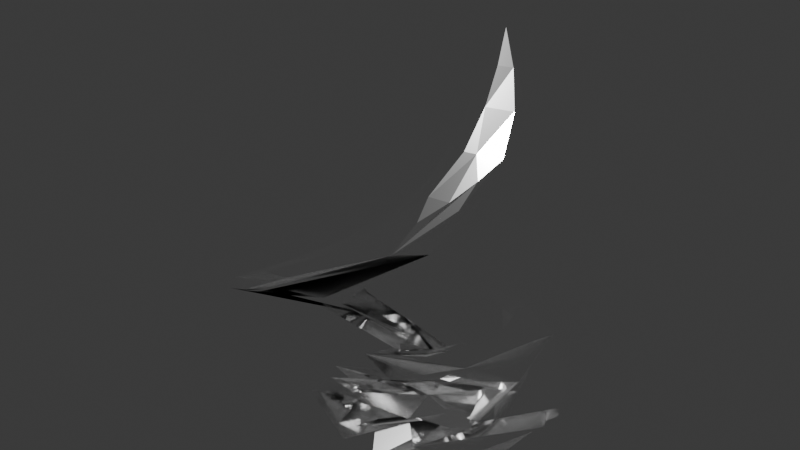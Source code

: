 # Source: ippegwisk.blend  (saved by Blender 4.1.24; exported with 4.5.12 LTS)
import bpy
from mathutils import Matrix  # noqa: F401  (used for matrix-valued properties, if any)

bpy.ops.wm.read_factory_settings(use_empty=True)
scene = bpy.context.scene
scene.name = 'Scene'

# ---- collections
col_collection = bpy.data.collections.new('Collection'); scene.collection.children.link(col_collection)

# ---- materials (node trees are filled in below, after node groups)
mat_material_005 = bpy.data.materials.new('Material.005')

# ---- material node trees
mat_material_005.use_nodes = True; mat_material_005.node_tree.nodes.clear()
_N = mat_material_005.node_tree.nodes; _L = mat_material_005.node_tree.links
n0 = _N.new('ShaderNodeBsdfPrincipled'); n0.name = 'Principled BSDF'; n0.location = (10, 300)
n0.inputs[0].default_value = (1.0, 1.0, 1.0, 1.0)
n0.inputs[1].default_value = 1.0
n0.inputs[2].default_value = 0.1494
n0.inputs[3].default_value = 1.0
n1 = _N.new('ShaderNodeOutputMaterial'); n1.name = 'Material Output'; n1.location = (300, 300)
_L.new(n0.outputs[0], n1.inputs[0])
n1.is_active_output = True

# ---- world
world_world = bpy.data.worlds.new('World'); scene.world = world_world
world_world.use_nodes = True; world_world.node_tree.nodes.clear()
_N = world_world.node_tree.nodes; _L = world_world.node_tree.links
n0 = _N.new('ShaderNodeOutputWorld'); n0.name = 'World Output'; n0.location = (300, 300)
n1 = _N.new('ShaderNodeBackground'); n1.name = 'Background'; n1.location = (10, 300)
n1.inputs[0].default_value = (0.05088, 0.05088, 0.05088, 1.0)
_L.new(n1.outputs[0], n0.inputs[0])
n0.is_active_output = True
world_world.color = (0.05088, 0.05088, 0.05088)
world_world.use_sun_shadow = False
world_world.sun_shadow_jitter_overblur = 0.0

# ---- meshes
me_icosphere_004 = bpy.data.meshes.new('Icosphere.004')
me_icosphere_004.from_pydata([(-0.5265, 0.2549, 0.2026), (0.05033, 0.5821, -0.08733), (0.3232, 0.3052, 0.006424), (0.08584, 0.1708, -0.1081), (0.2869, 0.2239, 0.8618), (0.201, 0.05229, 0.9247), (0.316, 0.2878, -0.1069), (-0.01789, 0.222, -0.09328), (0.2211, 0.1444, 0.9581), (-0.05813, 0.1986, -0.02256), (0.1627, 0.6378, -0.1113), (0.338, 0.3065, -0.116), (0.05008, 0.244, -0.1841), (0.08102, 0.3721, 0.02707), (0.4608, -0.03872, 0.9982), (0.1639, 0.6111, -0.1348), (0.06696, 0.5041, 0.01455), (0.3368, 0.3258, -0.1254), (-0.02203, 0.7707, -0.1082), (0.2087, 0.4275, -0.05412), (-0.09673, 0.6363, -0.07437), (0.2242, 0.1369, 0.9869), (0.08032, 0.7123, -0.1154), (0.04109, 0.2555, -0.1109), (0.2057, 0.03983, 0.7242), (0.2974, 0.3565, 0.01133), (-0.3957, 0.5615, 0.02224), (0.3276, 0.5428, -0.1844), (0.03676, 0.2589, -0.191), (-0.4237, 0.1512, 0.3126), (0.216, 0.09532, 0.957), (0.1479, 0.3939, -7.595e-05), (-0.2595, 0.4849, 0.0558), (0.1711, 0.3816, -0.02908), (0.4035, 0.1561, 0.937), (-0.4478, 0.5711, 0.06345), (-0.2775, -0.2506, 0.5424), (0.3033, 0.1597, -0.1167), (-0.09494, 0.1922, 0.04235), (0.2316, 0.1717, 0.7539), (-0.3978, 0.01052, 0.3906), (0.04523, 0.208, -0.09245), (-0.02086, 0.2228, -0.0987), (-0.06147, 0.1957, 0.03643), (-0.6019, 0.01577, 0.3084), (0.249, 0.4098, -0.08937), (0.1183, 0.1106, 0.7247), (-0.2615, 0.3291, 0.1746), (-0.1841, 0.7074, -0.06737), (-0.3841, 0.6753, -0.02466), (-0.3788, 0.6094, 0.02059), (-0.3478, 0.772, -0.1163), (-0.08162, 0.215, -0.06402), (-0.3827, 0.06394, 0.3405), (0.2002, 0.5316, -0.1399), (0.4562, 0.1946, -0.08827), (-0.0136, 0.2309, -0.09821), (0.1455, 0.5596, -0.1212), (0.0672, 0.5216, -0.0735), (0.4071, 0.04793, 0.9753), (-0.4554, 0.349, 0.1723), (-0.5896, 0.2556, 0.2052), (-0.244, 0.06064, 0.4101), (0.04831, 0.2588, -0.1593), (0.05323, 0.5628, -0.09393), (0.04017, 0.3661, 0.0262), (0.07189, 0.7043, -0.1186), (0.2509, 0.3667, -0.06516), (-0.09184, -0.01503, 0.5199), (-0.0216, 0.6841, -0.114), (-0.3645, 0.3348, 0.1834), (0.06956, -0.03628, 0.6162), (-0.0376, -0.2823, 0.6946), (-0.1126, -0.3108, 0.6385), (-0.01492, 0.1333, -0.08183), (0.2956, 0.1906, -0.106), (-0.003241, 0.8248, -0.1873), (0.1941, 0.7254, -0.1624), (-0.02964, 0.2281, -0.1109), (-0.1653, 0.7633, -0.1087), (0.1307, 0.782, -0.1934), (-0.1802, -0.2367, 0.6453), (-0.2671, -0.1905, 0.5161), (-0.05665, 0.7611, -0.1087), (-0.2389, 0.3842, 0.1672), (0.2351, -0.09366, 0.9164), (-0.0705, 0.1084, 0.6123), (-0.03071, 0.0936, 0.4943), (0.09115, 0.5284, -0.08943), (0.07232, 0.2334, -0.06677), (0.3381, 0.2537, 0.9753), (0.2796, 0.1611, 0.9539), (0.141, 0.7649, -0.1643), (0.07924, 0.2404, -0.1469), (0.2264, 0.2479, 0.2593), (0.009976, 0.1898, 0.01857), (-0.03293, 0.2092, -0.05138), (-0.08643, 0.1462, -0.1203), (0.02418, 0.2186, -0.09441), (0.2773, 0.8729, 0.04284), (-0.04455, 0.1852, 0.01566), (0.4526, 0.4856, -0.122), (-0.04532, 0.2331, -0.1182), (0.05054, 0.1038, 0.1176), (0.4529, 0.5643, 0.03618), (0.265, 0.4275, -0.0007784), (0.2133, 0.1159, 0.1525), (0.02118, 0.2118, 0.02918), (-0.3636, 0.007858, 0.5093), (-0.0912, 0.173, -0.1082), (0.167, 0.001298, 0.1021), (0.2927, 0.2638, 0.1924), (0.04739, 0.1716, 0.01476), (0.4906, 0.1525, 0.1225), (0.03544, 0.223, -0.07885), (0.0224, 0.1641, -0.01156), (-0.07337, 0.2094, -0.08266), (0.3182, 0.3828, -0.1401), (-0.06179, 0.1179, -0.0504), (0.04556, 0.258, -0.1689), (0.2062, 0.1417, 0.2553), (0.5816, 0.3389, 0.04201), (-0.3249, 0.08753, -0.07385), (-0.0654, 0.1597, -0.08891), (0.1804, 0.3022, 0.2217), (0.01109, 0.6536, -0.1003), (0.1121, 0.5203, 0.02976), (-0.06659, 0.1515, -0.07415), (-0.006177, 0.3527, 0.03276), (0.3748, 0.8296, -0.02566), (-0.02197, 0.168, 0.01432), (0.03926, 0.2573, -0.1483), (0.4577, 0.2298, 0.05641), (0.07794, 0.9259, 0.04824), (0.5767, 0.4414, 0.06546), (0.06272, 0.2032, -0.002961), (0.08323, 0.213, -0.04104), (0.2892, -0.03703, -0.1229), (-0.2093, 0.02113, 0.01141), (0.2127, 0.8999, -0.02844), (-0.06782, 0.2153, -0.06409), (0.5173, 0.4708, 0.00148), (0.4594, 0.1016, 0.1413), (0.3864, 0.4448, -0.1135), (0.04466, 0.249, -0.168), (0.1545, 0.1489, 0.1483), (-0.1973, -0.01383, 0.0404), (0.5814, 0.4397, 0.03549), (0.06834, -0.1482, 0.02473), (-0.01233, 0.1663, 0.003262), (0.02799, 0.2467, -0.1648), (-0.09147, 0.1701, -0.09963), (0.2142, 0.3171, 0.2487), (0.2659, 0.5423, 0.232), (-0.1714, 0.167, 0.422), (0.08658, 0.2608, -0.1599), (0.2918, 0.3843, -0.1123), (0.009488, 0.245, -0.1272), (-0.2417, 0.09061, -0.01287), (-0.02481, 0.2148, -0.05397), (0.3331, -0.0884, 0.08869), (0.4394, 0.5686, 0.09519), (-0.08196, 0.1637, -0.0934), (-0.2165, 0.1772, -0.01538), (-0.3318, 0.06361, 0.5045), (0.3242, 0.2081, 0.2468), (0.06248, 0.1728, 0.0333), (0.3744, 0.2894, 0.146), (-0.05587, 0.1772, -0.09335), (-0.0007823, 0.9109, 0.03651), (0.08264, 0.1355, 0.2354), (0.3599, 0.7112, 0.1498), (0.06703, 0.2576, -0.1784), (0.03797, 0.08096, 0.1277), (0.2961, 0.5552, -0.09267), (0.2069, 0.2374, -0.07258), (0.008751, 0.2086, -0.03611), (0.1687, 0.1826, 0.256), (0.03752, 0.2544, -0.1535), (0.07294, 0.1954, -0.01196), (-0.01993, 0.1772, -0.0003), (0.1835, 0.2135, -0.03671), (0.3702, 0.2286, 0.1638), (-0.04691, 0.1754, 0.02163), (-0.0499, 0.1969, -0.0373), (-0.5368, 0.2951, 0.2814), (0.2767, 0.3656, -0.00138), (0.07873, 0.9334, 0.09714), (0.0752, 0.2045, -0.04266), (0.04412, 0.3023, -0.1285), (0.1537, 0.1342, -0.07766), (0.4232, 0.443, 0.09105), (-0.0003103, 0.2394, -0.1623), (0.2716, 0.1637, -0.1025), (0.01616, 0.2407, -0.2011), (-0.08488, 0.1887, 0.01534), (-0.04428, 0.1159, 0.09643), (-0.2771, 0.1301, -0.02357), (-0.137, 0.6883, -0.06197), (0.04269, 0.2054, -0.0539), (0.1268, 0.8495, 0.06628), (0.0186, 0.5138, -0.02948), (0.006779, 0.1579, -0.01796), (0.3049, 0.2273, -0.108), (0.006357, 0.1097, 0.1142), (-0.1003, 0.9329, 0.0925), (-0.06432, 0.1691, -0.09357), (0.47, 0.2797, 0.08251), (-0.0524, -0.04604, 0.05981), (0.1247, 0.2578, -0.02206), (0.2749, 0.5104, 0.004161), (0.3067, 0.1439, 0.2173), (0.4253, 0.5754, -0.1669), (-0.07091, 0.27, 0.1299), (-0.08065, 0.1963, -0.0264), (0.04544, 0.05242, -0.01553), (0.2522, 0.6072, 0.1791), (-0.09422, 0.175, -0.1048), (-0.1275, 0.519, 0.08078), (0.1939, 0.08547, 0.1591), (-0.04323, 0.1846, 0.02675), (0.03701, 0.2648, -0.1472), (-0.0422, 0.1862, -0.02109), (-0.01728, 0.5026, 0.008928), (0.1829, 0.1537, 0.1372), (0.2425, 0.3841, 0.2188), (0.03414, 0.133, 0.1868), (0.06058, 0.1987, 0.003575), (-0.06714, 0.5715, -0.04473), (0.1812, 0.7489, 0.1909), (0.1797, 0.1022, -6.549e-05), (-0.1183, 0.05674, 0.04355), (0.1184, 0.8058, 0.1439), (0.4838, 0.6041, 0.1007), (-0.02578, 0.6, 0.07041), (0.3863, 0.1401, -0.1488), (0.2603, -0.0249, 0.1324), (-0.06132, 0.1687, -0.009501), (0.01332, 0.3647, -0.1637), (0.4684, 0.3045, 0.1152), (0.1631, 0.1846, -0.02892), (0.06946, 0.2521, -0.04506), (0.227, 0.1782, 0.02581), (-0.03726, 0.1955, 0.007012), (0.06053, 0.1419, -0.007321), (-0.07444, 0.2273, -0.09566), (0.0492, 0.3027, -0.128), (0.2862, 0.7051, 0.1371), (-0.007051, 0.317, 0.1228), (-0.1446, 0.1541, 0.058), (0.06924, 0.1918, 0.08302), (-0.01781, 0.2195, -0.093), (-0.249, 0.2041, 0.00908), (0.4456, 0.08497, 0.09145), (0.4219, 0.4244, 0.1157), (0.4574, 0.1769, 0.04615), (0.03237, 0.2257, 0.03242), (0.3113, 0.3752, -0.1311), (-0.2101, 0.1128, 0.07407), (0.1907, 0.5319, -0.142), (0.001993, 0.08409, -0.02665), (0.3534, 0.5089, 0.156), (0.3108, 0.7206, 0.1472), (-0.2469, 0.0626, 0.5447), (-0.003176, 0.3018, -0.133), (0.09444, -0.02866, -0.1212), (0.01367, 0.1439, 0.06718), (0.4418, -0.02851, 0.04167), (0.1265, 0.1765, -0.01235), (0.05709, 0.2982, -0.1345), (-0.2114, -0.309, 0.5977), (-0.07178, 0.1077, -0.05699), (-0.03358, 0.2059, -0.0457), (0.06351, 0.2515, -0.08088), (-0.07966, 0.7375, -0.07172), (-0.02575, 0.1963, 0.02119), (0.1691, 0.2929, -0.04953), (0.3121, 0.2743, 0.0289), (-0.02655, 0.2317, -0.0866), (-0.0977, 0.1567, -0.01242), (0.001869, 0.2297, 0.122), (-0.04881, 0.144, 0.1142), (-0.05855, -0.04275, 0.1113), (0.3085, 0.6648, 0.09325), (-0.08706, 0.1721, 0.01649), (0.0275, 0.2973, 0.06435), (0.03121, 0.3927, 0.08972), (0.138, 0.02166, 0.2146), (0.02365, 0.181, 0.1323), (0.3445, 0.31, 0.2091), (0.1033, 0.2688, -0.172), (-0.1421, 0.0167, 0.1025), (0.4704, 0.3284, 0.1896), (0.4229, 0.6938, 0.02323), (0.2751, 0.1589, 0.1351), (0.4303, 0.4055, -0.06886), (-0.3426, 0.6855, 0.02224), (0.1015, 0.2776, 0.1974), (0.2662, 0.07584, 0.1804), (-0.0008712, 0.2017, 0.02837), (0.1605, 0.8317, 0.141), (0.08486, 0.2236, -0.1691), (0.09022, -0.1189, 0.07191), (0.3191, 0.326, -0.1269), (0.0122, 0.04972, 0.1058), (0.08545, 0.2974, -0.0466), (0.06136, 0.3913, 0.08269), (0.4066, 0.1247, 0.143), (0.08967, 0.3638, 0.09047), (0.0372, 3.129e-05, 0.1077), (-0.2625, 0.3677, 0.2604), (-0.2161, 0.2184, -0.03249), (0.4787, 0.3131, 0.1606), (-0.07001, 0.09906, -0.06408), (0.378, 0.5417, 0.2118), (0.272, 0.4914, 0.1841), (0.3346, 0.4398, 0.2557), (0.3131, 0.02828, 1.04), (-0.02302, 0.2676, 0.1751), (0.07229, 0.2132, -0.04139), (-0.0519, 0.3231, 0.09713), (0.1068, 0.2274, 0.06903), (0.3819, 0.2106, 1.391), (0.4862, 0.01845, 1.082), (0.07297, 0.3286, 0.1302), (0.3872, 0.2624, 1.386), (0.385, 0.07422, 1.163), (0.2541, 0.02917, 0.9787), (0.2863, 0.5127, -0.1889), (0.369, -0.1215, 0.9613), (-0.4764, -0.1171, 0.4625), (0.1066, 0.1621, 0.1264), (0.1231, 0.329, 0.07795), (0.02175, 0.3038, 0.1695), (0.1789, 0.2099, 0.2634), (0.149, 0.443, 0.00328), (0.4348, -0.05166, 1.022), (0.09527, 0.4643, -0.001213), (0.2579, 0.2968, 0.002002), (0.3178, 0.1029, 1.107), (0.05469, 0.4087, 0.04386), (0.4413, 0.2578, 1.381), (0.1738, 0.3344, -0.04556), (0.1936, 0.03239, 0.919), (0.3983, 0.2678, 1.093), (0.08249, 0.5138, -0.02141), (0.4327, 0.1735, 1.388), (-0.6096, 0.5202, 0.01501), (0.4689, 0.2027, 1.381), (-0.07285, 0.5251, 0.03582), (0.4258, 0.02782, 1.158), (0.1671, 0.4029, -0.03398), (0.1366, 0.2755, 0.06339), (0.526, 0.08621, 1.141), (0.1884, 0.4567, -0.07054), (-0.07482, 0.1328, 0.1748), (0.294, 0.1982, 1.11), (0.162, 0.3714, 0.04096), (0.1731, 0.2598, 0.03485), (0.3813, 0.148, 0.08758), (0.1765, 0.463, -0.0117), (-0.3388, 0.5762, 0.1396), (0.1068, 0.07684, 0.8095), (0.3236, -0.1881, 0.862), (0.509, 0.1597, 1.265), (0.4579, 0.04645, 1.152), (0.3449, 0.1915, 1.286), (0.3345, -0.01708, 0.7967), (0.02984, -0.06577, 0.7695), (0.4632, 0.2732, 1.268), (0.4384, 0.109, 1.278), (-0.3895, 0.5008, 0.04962), (0.3061, 0.1682, 1.172), (0.3599, 0.2911, 1.278), (0.08003, -0.2116, 0.7921), (-0.1983, 0.4904, 0.1331), (-0.6966, 0.3961, 0.0925), (-0.6369, -0.007029, 0.3087), (0.1473, 0.1011, 0.6507), (-0.2537, 0.2253, 0.3937), (0.003406, -0.1584, 0.5779), (-0.2197, 0.17, 0.317), (0.3746, -0.07556, 1.032), (0.419, 0.2282, 1.489), (-0.171, 0.4665, 0.03759)], [], [(189, 302, 41), (302, 189, 236), (282, 98, 269), (384, 64, 88), (64, 384, 228), (41, 302, 136), (56, 188, 290), (362, 86, 263), (344, 90, 91), (347, 44, 377), (32, 381, 20), (53, 68, 380), (8, 362, 21), (375, 25, 234), (212, 92, 76), (376, 76, 51), (98, 282, 199), (34, 367, 4), (79, 347, 80), (59, 363, 34), (378, 62, 87), (347, 61, 82), (8, 356, 344), (234, 2, 210), (367, 82, 40), (0, 48, 26), (30, 339, 21), (92, 51, 76), (330, 81, 108), (22, 50, 35), (55, 212, 101), (259, 88, 64), (374, 85, 327), (24, 367, 380), (269, 146, 282), (344, 59, 34), (363, 73, 36), (378, 71, 68), (363, 72, 270), (290, 28, 56), (25, 375, 105), (2, 234, 25), (14, 363, 59), (85, 374, 382), (356, 8, 21), (158, 290, 255), (21, 372, 356), (353, 14, 59), (367, 24, 4), (3, 202, 179), (317, 85, 382), (344, 91, 8), (202, 291, 179), (7, 159, 9), (50, 22, 48), (339, 30, 317), (39, 4, 24), (47, 228, 384), (379, 86, 378), (77, 83, 79), (35, 40, 61), (230, 105, 313), (150, 23, 246), (3, 214, 258), (92, 212, 80), (5, 317, 30), (52, 163, 56), (61, 40, 82), (175, 37, 193), (36, 44, 82), (378, 39, 24), (317, 5, 327), (80, 347, 51), (91, 362, 8), (71, 380, 68), (23, 150, 41), (61, 49, 35), (188, 56, 163), (44, 347, 82), (362, 91, 4), (104, 138, 208), (72, 330, 270), (90, 344, 34), (236, 89, 199), (72, 363, 374), (372, 21, 339), (367, 34, 363), (214, 252, 258), (377, 73, 270), (209, 134, 142), (5, 362, 327), (44, 36, 377), (105, 230, 25), (3, 135, 252), (4, 90, 34), (377, 51, 347), (134, 209, 93), (46, 362, 4), (40, 50, 0), (73, 363, 270), (4, 39, 46), (135, 142, 252), (50, 40, 35), (48, 0, 50), (371, 62, 53), (28, 290, 114), (85, 317, 327), (203, 342, 6), (3, 273, 93), (14, 353, 323), (81, 330, 72), (83, 77, 274), (362, 5, 30), (371, 70, 87), (276, 75, 175), (54, 328, 259), (75, 276, 342), (49, 61, 347), (39, 378, 46), (51, 377, 376), (73, 377, 36), (190, 258, 107), (41, 63, 189), (86, 379, 263), (228, 47, 32), (0, 380, 40), (138, 104, 148), (208, 42, 172), (70, 371, 20), (378, 68, 62), (71, 378, 24), (23, 136, 246), (347, 79, 49), (136, 23, 41), (59, 344, 353), (342, 203, 75), (136, 207, 246), (359, 158, 255), (159, 7, 150), (158, 359, 114), (89, 236, 189), (70, 381, 87), (274, 77, 174), (197, 253, 146), (160, 273, 179), (63, 41, 150), (253, 197, 278), (46, 378, 86), (49, 83, 274), (363, 36, 367), (367, 40, 380), (42, 208, 138), (3, 209, 135), (295, 296, 361), (362, 46, 86), (3, 179, 273), (82, 367, 36), (374, 81, 72), (37, 175, 75), (363, 14, 323), (274, 35, 49), (290, 141, 255), (81, 374, 108), (62, 371, 87), (273, 160, 93), (380, 71, 24), (142, 135, 209), (179, 113, 160), (83, 49, 79), (362, 30, 21), (90, 4, 91), (68, 53, 62), (252, 214, 3), (35, 274, 174), (193, 107, 175), (100, 281, 183), (201, 156, 354), (272, 243, 95), (176, 227, 180), (155, 245, 116), (129, 121, 99), (212, 18, 101), (298, 173, 239), (95, 244, 112), (358, 112, 244), (227, 176, 114), (3, 93, 209), (78, 140, 102), (95, 115, 244), (254, 182, 161), (150, 192, 194), (64, 54, 259), (131, 199, 221), (335, 16, 345), (155, 264, 168), (151, 118, 123), (232, 300, 205), (243, 38, 43), (194, 178, 131), (243, 251, 96), (310, 379, 154), (171, 314, 165), (184, 237, 140), (272, 222, 184), (89, 221, 199), (256, 211, 291), (375, 154, 381), (74, 265, 97), (287, 165, 355), (319, 186, 338), (66, 198, 48), (199, 131, 98), (245, 197, 116), (132, 283, 169), (235, 45, 11), (124, 334, 152), (130, 219, 309), (384, 201, 223), (3, 256, 291), (236, 282, 298), (287, 292, 165), (84, 349, 218), (235, 77, 137), (60, 26, 371), (236, 199, 282), (265, 193, 235), (231, 279, 149), (155, 42, 264), (15, 27, 328), (31, 67, 33), (272, 140, 78), (194, 144, 178), (206, 123, 109), (35, 174, 22), (183, 196, 130), (206, 162, 217), (275, 272, 220), (3, 291, 202), (237, 184, 222), (243, 272, 251), (378, 87, 154), (128, 342, 276), (220, 272, 284), (112, 358, 166), (238, 122, 278), (129, 205, 187), (289, 288, 111), (375, 126, 186), (376, 18, 76), (128, 355, 213), (170, 94, 177), (156, 201, 58), (114, 157, 28), (118, 151, 271), (65, 342, 128), (162, 260, 271), (168, 148, 122), (25, 118, 2), (170, 355, 120), (182, 145, 298), (342, 65, 13), (120, 316, 94), (120, 355, 165), (293, 104, 254), (355, 170, 177), (204, 220, 284), (381, 32, 47), (278, 122, 253), (121, 160, 99), (264, 138, 168), (265, 101, 295), (354, 17, 19), (204, 284, 304), (60, 53, 29), (313, 105, 186), (113, 179, 291), (98, 178, 144), (16, 349, 345), (230, 123, 118), (265, 235, 137), (265, 212, 55), (235, 303, 45), (298, 167, 182), (272, 180, 284), (279, 272, 149), (194, 63, 150), (285, 268, 115), (147, 129, 187), (103, 38, 173), (74, 190, 265), (213, 65, 128), (57, 228, 1), (217, 271, 151), (338, 126, 349), (316, 120, 165), (248, 297, 320), (2, 271, 260), (290, 158, 114), (237, 309, 311), (127, 242, 260), (74, 97, 206), (334, 213, 355), (149, 272, 95), (67, 303, 33), (227, 114, 359), (235, 203, 6), (187, 233, 134), (310, 375, 234), (309, 237, 130), (19, 340, 354), (328, 57, 1), (173, 249, 239), (16, 335, 360), (208, 172, 311), (248, 13, 213), (74, 240, 181), (272, 28, 157), (235, 257, 117), (194, 172, 12), (272, 78, 194), (253, 122, 293), (159, 150, 241), (29, 380, 0), (194, 119, 63), (206, 244, 74), (260, 162, 127), (208, 311, 309), (155, 12, 172), (107, 276, 175), (201, 354, 223), (167, 298, 307), (337, 223, 354), (31, 318, 351), (108, 374, 368), (235, 328, 27), (330, 185, 296), (204, 111, 288), (141, 132, 169), (272, 100, 183), (311, 140, 237), (194, 102, 172), (235, 259, 328), (235, 17, 156), (287, 107, 258), (251, 192, 7), (143, 48, 22), (13, 248, 320), (33, 303, 342), (180, 304, 284), (265, 55, 101), (95, 250, 331), (304, 180, 227), (27, 15, 125), (103, 298, 281), (349, 16, 360), (368, 164, 108), (93, 267, 147), (6, 342, 303), (207, 136, 302), (303, 67, 351), (74, 285, 240), (379, 234, 210), (272, 56, 28), (93, 301, 267), (67, 31, 351), (206, 127, 162), (9, 96, 7), (266, 95, 331), (235, 66, 143), (266, 224, 149), (106, 111, 204), (235, 10, 66), (129, 133, 139), (74, 268, 285), (12, 155, 144), (218, 349, 126), (342, 13, 320), (249, 241, 207), (177, 152, 334), (192, 150, 7), (361, 277, 295), (251, 7, 96), (232, 283, 216), (95, 166, 352), (122, 238, 168), (314, 316, 165), (229, 232, 216), (141, 169, 139), (132, 188, 110), (93, 160, 301), (235, 117, 259), (281, 100, 243), (43, 281, 243), (38, 103, 281), (272, 163, 52), (379, 310, 234), (186, 319, 313), (123, 230, 313), (328, 54, 57), (196, 219, 130), (235, 22, 174), (351, 45, 303), (26, 198, 10), (27, 69, 10), (124, 331, 297), (206, 151, 123), (311, 102, 140), (102, 311, 172), (216, 153, 229), (145, 182, 219), (194, 12, 144), (319, 206, 313), (88, 117, 257), (235, 27, 10), (251, 194, 192), (349, 84, 47), (245, 155, 278), (190, 181, 256), (238, 155, 168), (272, 194, 251), (292, 287, 258), (33, 320, 31), (32, 1, 228), (145, 281, 298), (236, 239, 302), (328, 1, 20), (262, 312, 211), (97, 265, 215), (375, 310, 154), (26, 69, 125), (95, 243, 299), (243, 195, 38), (249, 195, 9), (125, 371, 26), (190, 3, 258), (74, 244, 115), (384, 223, 345), (213, 334, 248), (100, 272, 243), (93, 147, 134), (18, 212, 76), (198, 26, 48), (235, 75, 203), (193, 37, 235), (51, 92, 80), (26, 29, 0), (45, 351, 19), (161, 167, 307), (235, 156, 257), (384, 88, 58), (47, 384, 349), (375, 218, 126), (65, 213, 13), (355, 128, 276), (116, 146, 269), (361, 164, 263), (74, 115, 268), (220, 204, 288), (224, 266, 331), (194, 78, 102), (298, 103, 173), (281, 145, 219), (137, 77, 212), (240, 285, 181), (129, 139, 205), (316, 314, 229), (228, 57, 64), (257, 58, 88), (26, 60, 29), (362, 263, 368), (299, 280, 285), (117, 88, 259), (148, 168, 138), (381, 84, 218), (206, 217, 151), (95, 266, 149), (101, 376, 296), (314, 171, 229), (361, 185, 108), (235, 37, 75), (265, 137, 212), (155, 172, 42), (272, 275, 243), (190, 107, 193), (191, 200, 261), (122, 148, 293), (210, 361, 379), (218, 375, 381), (132, 110, 283), (190, 256, 3), (249, 9, 159), (95, 299, 115), (210, 260, 242), (198, 66, 10), (195, 249, 38), (196, 183, 281), (126, 338, 186), (239, 236, 298), (171, 165, 292), (232, 169, 283), (97, 215, 127), (241, 305, 207), (222, 130, 237), (235, 6, 303), (53, 60, 371), (200, 191, 255), (247, 262, 289), (233, 142, 134), (223, 337, 345), (155, 116, 269), (118, 25, 230), (384, 58, 201), (334, 124, 297), (17, 354, 156), (272, 183, 130), (272, 114, 176), (272, 52, 56), (69, 27, 125), (95, 352, 321), (212, 77, 80), (119, 189, 63), (269, 144, 155), (296, 295, 101), (84, 381, 47), (381, 70, 20), (54, 64, 57), (146, 116, 197), (99, 113, 312), (95, 112, 166), (185, 361, 296), (185, 330, 108), (149, 224, 231), (48, 143, 66), (164, 361, 108), (164, 368, 263), (19, 11, 45), (121, 129, 267), (95, 321, 250), (167, 161, 182), (313, 109, 123), (18, 376, 101), (235, 11, 17), (160, 121, 267), (249, 173, 38), (249, 159, 241), (320, 33, 342), (253, 282, 146), (233, 187, 171), (290, 188, 132), (290, 132, 141), (104, 293, 148), (361, 263, 379), (113, 291, 312), (300, 187, 205), (109, 313, 206), (153, 216, 315), (241, 246, 305), (255, 141, 200), (155, 238, 278), (312, 262, 99), (312, 291, 211), (277, 361, 242), (318, 31, 320), (226, 289, 211), (226, 285, 280), (178, 98, 131), (144, 269, 98), (239, 207, 302), (153, 316, 229), (265, 190, 193), (235, 174, 77), (207, 239, 249), (11, 19, 17), (243, 96, 9), (211, 289, 262), (188, 163, 110), (1, 32, 20), (232, 205, 169), (371, 125, 20), (138, 264, 42), (74, 181, 190), (197, 245, 278), (289, 226, 280), (272, 184, 140), (235, 143, 22), (216, 294, 315), (215, 277, 242), (15, 20, 125), (271, 217, 162), (20, 15, 328), (277, 215, 265), (221, 89, 189), (282, 307, 298), (206, 97, 127), (77, 79, 80), (260, 210, 2), (272, 279, 163), (304, 106, 204), (253, 293, 161), (58, 257, 156), (380, 29, 53), (281, 43, 38), (191, 359, 255), (279, 231, 163), (378, 154, 379), (243, 9, 195), (215, 242, 127), (194, 221, 119), (275, 288, 243), (219, 196, 281), (272, 130, 222), (87, 381, 154), (288, 275, 220), (272, 157, 114), (242, 361, 210), (206, 319, 244), (69, 26, 10), (340, 19, 351), (94, 170, 120), (105, 375, 186), (272, 176, 180), (271, 2, 118), (194, 131, 221), (265, 295, 277), (189, 119, 221), (225, 94, 316), (250, 318, 297), (250, 324, 333), (300, 232, 229), (166, 358, 352), (106, 304, 227), (297, 318, 320), (225, 224, 331), (250, 333, 318), (129, 99, 133), (294, 216, 283), (113, 99, 160), (142, 171, 292), (299, 288, 280), (289, 111, 261), (351, 318, 340), (107, 355, 276), (293, 254, 161), (294, 224, 315), (153, 315, 225), (147, 267, 129), (133, 99, 262), (332, 321, 352), (244, 338, 358), (150, 246, 241), (250, 321, 324), (182, 254, 219), (139, 169, 205), (134, 147, 187), (307, 282, 253), (106, 191, 261), (296, 376, 330), (247, 133, 262), (246, 207, 305), (115, 299, 285), (300, 171, 187), (300, 229, 171), (294, 163, 231), (106, 359, 191), (256, 181, 285), (139, 200, 141), (142, 233, 171), (161, 307, 253), (211, 256, 285), (285, 226, 211), (244, 319, 338), (110, 294, 283), (247, 200, 133), (355, 177, 334), (333, 324, 340), (280, 288, 289), (106, 261, 111), (261, 247, 289), (270, 376, 377), (294, 231, 224), (106, 227, 359), (139, 133, 200), (292, 258, 252), (94, 225, 152), (287, 355, 107), (332, 357, 308), (331, 124, 152), (153, 225, 316), (376, 270, 330), (299, 243, 288), (321, 332, 308), (309, 219, 254), (110, 163, 294), (104, 208, 309), (337, 354, 340), (286, 337, 340), (152, 177, 94), (225, 331, 152), (297, 248, 334), (267, 301, 160), (250, 297, 331), (247, 261, 200), (142, 292, 252), (104, 309, 254), (224, 225, 315), (370, 346, 322), (357, 332, 352), (344, 366, 373), (360, 357, 338), (318, 333, 340), (308, 357, 306), (308, 324, 321), (357, 360, 335), (335, 306, 357), (374, 363, 329), (374, 329, 382), (383, 341, 325), (341, 369, 325), (341, 383, 348), (362, 343, 327), (346, 383, 322), (346, 370, 348), (344, 369, 364), (362, 368, 343), (345, 349, 384), (345, 337, 335), (344, 373, 369), (349, 360, 338), (286, 324, 306), (329, 363, 336), (358, 338, 357), (365, 323, 353), (324, 308, 306), (337, 286, 306), (323, 365, 336), (322, 366, 370), (324, 286, 340), (374, 343, 368), (357, 352, 358), (374, 327, 343), (363, 323, 336), (344, 372, 366), (339, 326, 372), (306, 335, 337), (344, 356, 372), (344, 364, 353), (350, 382, 365), (322, 383, 325), (366, 322, 325), (325, 373, 366), (369, 341, 348), (373, 325, 369), (326, 339, 317), (382, 350, 326), (348, 364, 369), (350, 370, 326), (366, 326, 370), (370, 350, 365), (317, 382, 326), (382, 336, 365), (353, 364, 365), (365, 364, 370), (382, 329, 336), (364, 348, 370), (383, 346, 348), (366, 372, 326)])
_uv = me_icosphere_004.uv_layers.new(name='UVMap')
_uv.uv.foreach_set('vector', [0.0, 0.0, 0.0, 0.0, 0.0, 0.0, 0.0, 0.0, 0.0, 0.0, 0.0, 0.0, 0.0, 0.0, 0.0, 0.0, 0.0, 0.0, 0.0, 0.0, 0.0, 0.0, 0.0, 0.0, 0.0, 0.0, 0.0, 0.0, 0.0, 0.0, 0.0, 0.0, 0.0, 0.0, 0.0, 0.0, 0.0, 0.0, 0.0, 0.0, 0.0, 0.0, 0.0, 0.0, 0.0, 0.0, 0.0, 0.0, 0.0, 0.0, 0.0, 0.0, 0.0, 0.0, 0.0, 0.0, 0.0, 0.0, 0.0, 0.0, 0.0, 0.0, 0.0, 0.0, 0.0, 0.0, 0.0, 0.0, 0.0, 0.0, 0.0, 0.0, 0.0, 0.0, 0.0, 0.0, 0.0, 0.0, 0.0, 0.0, 0.0, 0.0, 0.0, 0.0, 0.0, 0.0, 0.0, 0.0, 0.0, 0.0, 0.0, 0.0, 0.0, 0.0, 0.0, 0.0, 0.0, 0.0, 0.0, 0.0, 0.0, 0.0, 0.0, 0.0, 0.0, 0.0, 0.0, 0.0, 0.0, 0.0, 0.0, 0.0, 0.0, 0.0, 0.0, 0.0, 0.0, 0.0, 0.0, 0.0, 0.0, 0.0, 0.0, 0.0, 0.0, 0.0, 0.0, 0.0, 0.0, 0.0, 0.0, 0.0, 0.0, 0.0, 0.0, 0.0, 0.0, 0.0, 0.0, 0.0, 0.0, 0.0, 0.0, 0.0, 0.0, 0.0, 0.0, 0.0, 0.0, 0.0, 0.0, 0.0, 0.0, 0.0, 0.0, 0.0, 0.0, 0.0, 0.0, 0.0, 0.0, 0.0, 0.0, 0.0, 0.0, 0.0, 0.0, 0.0, 0.0, 0.0, 0.0, 0.0, 0.0, 0.0, 0.0, 0.0, 0.0, 0.0, 0.0, 0.0, 0.0, 0.0, 0.0, 0.0, 0.0, 0.0, 0.0, 0.0, 0.0, 0.0, 0.0, 0.0, 0.0, 0.0, 0.0, 0.0, 0.0, 0.0, 0.0, 0.0, 0.0, 0.0, 0.0, 0.0, 0.0, 0.0, 0.0, 0.0, 0.0, 0.0, 0.0, 0.0, 0.0, 0.0, 0.0, 0.0, 0.0, 0.0, 0.0, 0.0, 0.0, 0.0, 0.0, 0.0, 0.0, 0.0, 0.0, 0.0, 0.0, 0.0, 0.0, 0.0, 0.0, 0.0, 0.0, 0.0, 0.0, 0.0, 0.0, 0.0, 0.0, 0.0, 0.0, 0.0, 0.0, 0.0, 0.0, 0.0, 0.0, 0.0, 0.0, 0.0, 0.0, 0.0, 0.0, 0.0, 0.0, 0.0, 0.0, 0.0, 0.0, 0.0, 0.0, 0.0, 0.0, 0.0, 0.0, 0.0, 0.0, 0.0, 0.0, 0.0, 0.0, 0.0, 0.0, 0.0, 0.0, 0.0, 0.0, 0.0, 0.0, 0.0, 0.0, 0.0, 0.0, 0.0, 0.0, 0.0, 0.0, 0.0, 0.0, 0.0, 0.0, 0.0, 0.0, 0.0, 0.0, 0.0, 0.0, 0.0, 0.0, 0.0, 0.0, 0.0, 0.0, 0.0, 0.0, 0.0, 0.0, 0.0, 0.0, 0.0, 0.0, 0.0, 0.0, 0.0, 0.0, 0.0, 0.0, 0.0, 0.0, 0.0, 0.0, 0.0, 0.0, 0.0, 0.0, 0.0, 0.0, 0.0, 0.0, 0.0, 0.0, 0.0, 0.0, 0.0, 0.0, 0.0, 0.0, 0.0, 0.0, 0.0, 0.0, 0.0, 0.0, 0.0, 0.0, 0.0, 0.0, 0.0, 0.0, 0.0, 0.0, 0.0, 0.0, 0.0, 0.0, 0.0, 0.0, 0.0, 0.0, 0.0, 0.0, 0.0, 0.0, 0.0, 0.0, 0.0, 0.0, 0.0, 0.0, 0.0, 0.0, 0.0, 0.0, 0.0, 0.0, 0.0, 0.0, 0.0, 0.0, 0.0, 0.0, 0.0, 0.0, 0.0, 0.0, 0.0, 0.0, 0.0, 0.0, 0.0, 0.0, 0.0, 0.0, 0.0, 0.0, 0.0, 0.0, 0.0, 0.0, 0.0, 0.0, 0.0, 0.0, 0.0, 0.0, 0.0, 0.0, 0.0, 0.0, 0.0, 0.0, 0.0, 0.0, 0.0, 0.0, 0.0, 0.0, 0.0, 0.0, 0.0, 0.0, 0.0, 0.0, 0.0, 0.0, 0.0, 0.0, 0.0, 0.0, 0.0, 0.0, 0.0, 0.0, 0.0, 0.0, 0.0, 0.0, 0.0, 0.0, 0.0, 0.0, 0.0, 0.0, 0.0, 0.0, 0.0, 0.0, 0.0, 0.0, 0.0, 0.0, 0.0, 0.0, 0.0, 0.0, 0.0, 0.0, 0.0, 0.0, 0.0, 0.0, 0.0, 0.0, 0.0, 0.0, 0.0, 0.0, 0.0, 0.0, 0.0, 0.0, 0.0, 0.0, 0.0, 0.0, 0.0, 0.0, 0.0, 0.0, 0.0, 0.0, 0.0, 0.0, 0.0, 0.0, 0.0, 0.0, 0.0, 0.0, 0.0, 0.0, 0.0, 0.0, 0.0, 0.0, 0.0, 0.0, 0.0, 0.0, 0.0, 0.0, 0.0, 0.0, 0.0, 0.0, 0.0, 0.0, 0.0, 0.0, 0.0, 0.0, 0.0, 0.0, 0.0, 0.0, 0.0, 0.0, 0.0, 0.0, 0.0, 0.0, 0.0, 0.0, 0.0, 0.0, 0.0, 0.0, 0.0, 0.0, 0.0, 0.0, 0.0, 0.0, 0.0, 0.0, 0.0, 0.0, 0.0, 0.0, 0.0, 0.0, 0.0, 0.0, 0.0, 0.0, 0.0, 0.0, 0.0, 0.0, 0.0, 0.0, 0.0, 0.0, 0.0, 0.0, 0.0, 0.0, 0.0, 0.0, 0.0, 0.0, 0.0, 0.0, 0.0, 0.0, 0.0, 0.0, 0.0, 0.0, 0.0, 0.0, 0.0, 0.0, 0.0, 0.0, 0.0, 0.0, 0.0, 0.0, 0.0, 0.0, 0.0, 0.0, 0.0, 0.0, 0.0, 0.0, 0.0, 0.0, 0.0, 0.0, 0.0, 0.0, 0.0, 0.0, 0.0, 0.0, 0.0, 0.0, 0.0, 0.0, 0.0, 0.0, 0.0, 0.0, 0.0, 0.0, 0.0, 0.0, 0.0, 0.0, 0.0, 0.0, 0.0, 0.0, 0.0, 0.0, 0.0, 0.0, 0.0, 0.0, 0.0, 0.0, 0.0, 0.0, 0.0, 0.0, 0.0, 0.0, 0.0, 0.0, 0.0, 0.0, 0.0, 0.0, 0.0, 0.0, 0.0, 0.0, 0.0, 0.0, 0.0, 0.0, 0.0, 0.0, 0.0, 0.0, 0.0, 0.0, 0.0, 0.0, 0.0, 0.0, 0.0, 0.0, 0.0, 0.0, 0.0, 0.0, 0.0, 0.0, 0.0, 0.0, 0.0, 0.0, 0.0, 0.0, 0.0, 0.0, 0.0, 0.0, 0.0, 0.0, 0.0, 0.0, 0.0, 0.0, 0.0, 0.0, 0.0, 0.0, 0.0, 0.0, 0.0, 0.0, 0.0, 0.0, 0.0, 0.0, 0.0, 0.0, 0.0, 0.0, 0.0, 0.0, 0.0, 0.0, 0.0, 0.0, 0.0, 0.0, 0.0, 0.0, 0.0, 0.0, 0.0, 0.0, 0.0, 0.0, 0.0, 0.0, 0.0, 0.0, 0.0, 0.0, 0.0, 0.0, 0.0, 0.0, 0.0, 0.0, 0.0, 0.0, 0.0, 0.0, 0.0, 0.0, 0.0, 0.0, 0.0, 0.0, 0.0, 0.0, 0.0, 0.0, 0.0, 0.0, 0.0, 0.0, 0.0, 0.0, 0.0, 0.0, 0.0, 0.0, 0.0, 0.0, 0.0, 0.0, 0.0, 0.0, 0.0, 0.0, 0.0, 0.0, 0.0, 0.0, 0.0, 0.0, 0.0, 0.0, 0.0, 0.0, 0.0, 0.0, 0.0, 0.0, 0.0, 0.0, 0.0, 0.0, 0.0, 0.0, 0.0, 0.0, 0.0, 0.0, 0.0, 0.0, 0.0, 0.0, 0.0, 0.0, 0.0, 0.0, 0.0, 0.0, 0.0, 0.0, 0.0, 0.0, 0.0, 0.0, 0.0, 0.0, 0.0, 0.0, 0.0, 0.0, 0.0, 0.0, 0.0, 0.0, 0.0, 0.0, 0.0, 0.0, 0.0, 0.0, 0.0, 0.0, 0.0, 0.0, 0.0, 0.0, 0.0, 0.0, 0.0, 0.0, 0.0, 0.0, 0.0, 0.0, 0.0, 0.0, 0.0, 0.0, 0.0, 0.0, 0.0, 0.0, 0.0, 0.0, 0.0, 0.0, 0.0, 0.0, 0.0, 0.0, 0.0, 0.0, 0.0, 0.0, 0.0, 0.0, 0.0, 0.0, 0.0, 0.0, 0.0, 0.0, 0.0, 0.0, 0.0, 0.0, 0.0, 0.0, 0.0, 0.0, 0.0, 0.0, 0.0, 0.0, 0.0, 0.0, 0.0, 0.0, 0.0, 0.0, 0.0, 0.0, 0.0, 0.0, 0.0, 0.0, 0.0, 0.0, 0.0, 0.0, 0.0, 0.0, 0.0, 0.0, 0.0, 0.0, 0.0, 0.0, 0.0, 0.0, 0.0, 0.0, 0.0, 0.0, 0.0, 0.0, 0.0, 0.0, 0.0, 0.0, 0.0, 0.0, 0.0, 0.0, 0.0, 0.0, 0.0, 0.0, 0.0, 0.0, 0.0, 0.0, 0.0, 0.0, 0.0, 0.0, 0.0, 0.0, 0.0, 0.0, 0.0, 0.0, 0.0, 0.0, 0.0, 0.0, 0.0, 0.0, 0.0, 0.0, 0.0, 0.0, 0.0, 0.0, 0.0, 0.0, 0.0, 0.0, 0.0, 0.0, 0.0, 0.0, 0.0, 0.0, 0.0, 0.0, 0.0, 0.0, 0.0, 0.0, 0.0, 0.0, 0.0, 0.0, 0.0, 0.0, 0.0, 0.0, 0.0, 0.0, 0.0, 0.0, 0.0, 0.0, 0.0, 0.0, 0.0, 0.0, 0.0, 0.0, 0.0, 0.0, 0.0, 0.0, 0.0, 0.0, 0.0, 0.0, 0.0, 0.0, 0.0, 0.0, 0.0, 0.0, 0.0, 0.0, 0.0, 0.0, 0.0, 0.0, 0.0, 0.0, 0.0, 0.0, 0.0, 0.0, 0.0, 0.0, 0.0, 0.0, 0.0, 0.0, 0.0, 0.0, 0.0, 0.0, 0.0, 0.0, 0.0, 0.0, 0.0, 0.0, 0.0, 0.0, 0.0, 0.0, 0.0, 0.0, 0.0, 0.0, 0.0, 0.0, 0.0, 0.0, 0.0, 0.0, 0.0, 0.0, 0.0, 0.0, 0.0, 0.0, 0.0, 0.0, 0.0, 0.0, 0.0, 0.0, 0.0, 0.0, 0.0, 0.0, 0.0, 0.0, 0.0, 0.0, 0.0, 0.0, 0.0, 0.0, 0.0, 0.0, 0.0, 0.0, 0.0, 0.0, 0.0, 0.0, 0.0, 0.0, 0.0, 0.0, 0.0, 0.0, 0.0, 0.0, 0.0, 0.0, 0.0, 0.0, 0.0, 0.0, 0.0, 0.0, 0.0, 0.0, 0.0, 0.0, 0.0, 0.0, 0.0, 0.0, 0.0, 0.0, 0.0, 0.0, 0.0, 0.0, 0.0, 0.0, 0.0, 0.0, 0.0, 0.0, 0.0, 0.0, 0.0, 0.0, 0.0, 0.0, 0.0, 0.0, 0.0, 0.0, 0.0, 0.0, 0.0, 0.0, 0.0, 0.0, 0.0, 0.0, 0.0, 0.0, 0.0, 0.0, 0.0, 0.0, 0.0, 0.0, 0.0, 0.0, 0.0, 0.0, 0.0, 0.0, 0.0, 0.0, 0.0, 0.0, 0.0, 0.0, 0.0, 0.0, 0.0, 0.0, 0.0, 0.0, 0.0, 0.0, 0.0, 0.0, 0.0, 0.0, 0.0, 0.0, 0.0, 0.0, 0.0, 0.0, 0.0, 0.0, 0.0, 0.0, 0.0, 0.0, 0.0, 0.0, 0.0, 0.0, 0.0, 0.0, 0.0, 0.0, 0.0, 0.0, 0.0, 0.0, 0.0, 0.0, 0.0, 0.0, 0.0, 0.0, 0.0, 0.0, 0.0, 0.0, 0.0, 0.0, 0.0, 0.0, 0.0, 0.0, 0.0, 0.0, 0.0, 0.0, 0.0, 0.0, 0.0, 0.0, 0.0, 0.0, 0.0, 0.0, 0.0, 0.0, 0.0, 0.0, 0.0, 0.0, 0.0, 0.0, 0.0, 0.0, 0.0, 0.0, 0.0, 0.0, 0.0, 0.0, 0.0, 0.0, 0.0, 0.0, 0.0, 0.0, 0.0, 0.0, 0.0, 0.0, 0.0, 0.0, 0.0, 0.0, 0.0, 0.0, 0.0, 0.0, 0.0, 0.0, 0.0, 0.0, 0.0, 0.0, 0.0, 0.0, 0.0, 0.0, 0.0, 0.0, 0.0, 0.0, 0.0, 0.0, 0.0, 0.0, 0.0, 0.0, 0.0, 0.0, 0.0, 0.0, 0.0, 0.0, 0.0, 0.0, 0.0, 0.0, 0.0, 0.0, 0.0, 0.0, 0.0, 0.0, 0.0, 0.0, 0.0, 0.0, 0.0, 0.0, 0.0, 0.0, 0.0, 0.0, 0.0, 0.0, 0.0, 0.0, 0.0, 0.0, 0.0, 0.0, 0.0, 0.0, 0.0, 0.0, 0.0, 0.0, 0.0, 0.0, 0.0, 0.0, 0.0, 0.0, 0.0, 0.0, 0.0, 0.0, 0.0, 0.0, 0.0, 0.0, 0.0, 0.0, 0.0, 0.0, 0.0, 0.0, 0.0, 0.0, 0.0, 0.0, 0.0, 0.0, 0.0, 0.0, 0.0, 0.0, 0.0, 0.0, 0.0, 0.0, 0.0, 0.0, 0.0, 0.0, 0.0, 0.0, 0.0, 0.0, 0.0, 0.0, 0.0, 0.0, 0.0, 0.0, 0.0, 0.0, 0.0, 0.0, 0.0, 0.0, 0.0, 0.0, 0.0, 0.0, 0.0, 0.0, 0.0, 0.0, 0.0, 0.0, 0.0, 0.0, 0.0, 0.0, 0.0, 0.0, 0.0, 0.0, 0.0, 0.0, 0.0, 0.0, 0.0, 0.0, 0.0, 0.0, 0.0, 0.0, 0.0, 0.0, 0.0, 0.0, 0.0, 0.0, 0.0, 0.0, 0.0, 0.0, 0.0, 0.0, 0.0, 0.0, 0.0, 0.0, 0.0, 0.0, 0.0, 0.0, 0.0, 0.0, 0.0, 0.0, 0.0, 0.0, 0.0, 0.0, 0.0, 0.0, 0.0, 0.0, 0.0, 0.0, 0.0, 0.0, 0.0, 0.0, 0.0, 0.0, 0.0, 0.0, 0.0, 0.0, 0.0, 0.0, 0.0, 0.0, 0.0, 0.0, 0.0, 0.0, 0.0, 0.0, 0.0, 0.0, 0.0, 0.0, 0.0, 0.0, 0.0, 0.0, 0.0, 0.0, 0.0, 0.0, 0.0, 0.0, 0.0, 0.0, 0.0, 0.0, 0.0, 0.0, 0.0, 0.0, 0.0, 0.0, 0.0, 0.0, 0.0, 0.0, 0.0, 0.0, 0.0, 0.0, 0.0, 0.0, 0.0, 0.0, 0.0, 0.0, 0.0, 0.0, 0.0, 0.0, 0.0, 0.0, 0.0, 0.0, 0.0, 0.0, 0.0, 0.0, 0.0, 0.0, 0.0, 0.0, 0.0, 0.0, 0.0, 0.0, 0.0, 0.0, 0.0, 0.0, 0.0, 0.0, 0.0, 0.0, 0.0, 0.0, 0.0, 0.0, 0.0, 0.0, 0.0, 0.0, 0.0, 0.0, 0.0, 0.0, 0.0, 0.0, 0.0, 0.0, 0.0, 0.0, 0.0, 0.0, 0.0, 0.0, 0.0, 0.0, 0.0, 0.0, 0.0, 0.0, 0.0, 0.0, 0.0, 0.0, 0.0, 0.0, 0.0, 0.0, 0.0, 0.0, 0.0, 0.0, 0.0, 0.0, 0.0, 0.0, 0.0, 0.0, 0.0, 0.0, 0.0, 0.0, 0.0, 0.0, 0.0, 0.0, 0.0, 0.0, 0.0, 0.0, 0.0, 0.0, 0.0, 0.0, 0.0, 0.0, 0.0, 0.0, 0.0, 0.0, 0.0, 0.0, 0.0, 0.0, 0.0, 0.0, 0.0, 0.0, 0.0, 0.0, 0.0, 0.0, 0.0, 0.0, 0.0, 0.0, 0.0, 0.0, 0.0, 0.0, 0.0, 0.0, 0.0, 0.0, 0.0, 0.0, 0.0, 0.0, 0.0, 0.0, 0.0, 0.0, 0.0, 0.0, 0.0, 0.0, 0.0, 0.0, 0.0, 0.0, 0.0, 0.0, 0.0, 0.0, 0.0, 0.0, 0.0, 0.0, 0.0, 0.0, 0.0, 0.0, 0.0, 0.0, 0.0, 0.0, 0.0, 0.0, 0.0, 0.0, 0.0, 0.0, 0.0, 0.0, 0.0, 0.0, 0.0, 0.0, 0.0, 0.0, 0.0, 0.0, 0.0, 0.0, 0.0, 0.0, 0.0, 0.0, 0.0, 0.0, 0.0, 0.0, 0.0, 0.0, 0.0, 0.0, 0.0, 0.0, 0.0, 0.0, 0.0, 0.0, 0.0, 0.0, 0.0, 0.0, 0.0, 0.0, 0.0, 0.0, 0.0, 0.0, 0.0, 0.0, 0.0, 0.0, 0.0, 0.0, 0.0, 0.0, 0.0, 0.0, 0.0, 0.0, 0.0, 0.0, 0.0, 0.0, 0.0, 0.0, 0.0, 0.0, 0.0, 0.0, 0.0, 0.0, 0.0, 0.0, 0.0, 0.0, 0.0, 0.0, 0.0, 0.0, 0.0, 0.0, 0.0, 0.0, 0.0, 0.0, 0.0, 0.0, 0.0, 0.0, 0.0, 0.0, 0.0, 0.0, 0.0, 0.0, 0.0, 0.0, 0.0, 0.0, 0.0, 0.0, 0.0, 0.0, 0.0, 0.0, 0.0, 0.0, 0.0, 0.0, 0.0, 0.0, 0.0, 0.0, 0.0, 0.0, 0.0, 0.0, 0.0, 0.0, 0.0, 0.0, 0.0, 0.0, 0.0, 0.0, 0.0, 0.0, 0.0, 0.0, 0.0, 0.0, 0.0, 0.0, 0.0, 0.0, 0.0, 0.0, 0.0, 0.0, 0.0, 0.0, 0.0, 0.0, 0.0, 0.0, 0.0, 0.0, 0.0, 0.0, 0.0, 0.0, 0.0, 0.0, 0.0, 0.0, 0.0, 0.0, 0.0, 0.0, 0.0, 0.0, 0.0, 0.0, 0.0, 0.0, 0.0, 0.0, 0.0, 0.0, 0.0, 0.0, 0.0, 0.0, 0.0, 0.0, 0.0, 0.0, 0.0, 0.0, 0.0, 0.0, 0.0, 0.0, 0.0, 0.0, 0.0, 0.0, 0.0, 0.0, 0.0, 0.0, 0.0, 0.0, 0.0, 0.0, 0.0, 0.0, 0.0, 0.0, 0.0, 0.0, 0.0, 0.0, 0.0, 0.0, 0.0, 0.0, 0.0, 0.0, 0.0, 0.0, 0.0, 0.0, 0.0, 0.0, 0.0, 0.0, 0.0, 0.0, 0.0, 0.0, 0.0, 0.0, 0.0, 0.0, 0.0, 0.0, 0.0, 0.0, 0.0, 0.0, 0.0, 0.0, 0.0, 0.0, 0.0, 0.0, 0.0, 0.0, 0.0, 0.0, 0.0, 0.0, 0.0, 0.0, 0.0, 0.0, 0.0, 0.0, 0.0, 0.0, 0.0, 0.0, 0.0, 0.0, 0.0, 0.0, 0.0, 0.0, 0.0, 0.0, 0.0, 0.0, 0.0, 0.0, 0.0, 0.0, 0.0, 0.0, 0.0, 0.0, 0.0, 0.0, 0.0, 0.0, 0.0, 0.0, 0.0, 0.0, 0.0, 0.0, 0.0, 0.0, 0.0, 0.0, 0.0, 0.0, 0.0, 0.0, 0.0, 0.0, 0.0, 0.0, 0.0, 0.0, 0.0, 0.0, 0.0, 0.0, 0.0, 0.0, 0.0, 0.0, 0.0, 0.0, 0.0, 0.0, 0.0, 0.0, 0.0, 0.0, 0.0, 0.0, 0.0, 0.0, 0.0, 0.0, 0.0, 0.0, 0.0, 0.0, 0.0, 0.0, 0.0, 0.0, 0.0, 0.0, 0.0, 0.0, 0.0, 0.0, 0.0, 0.0, 0.0, 0.0, 0.0, 0.0, 0.0, 0.0, 0.0, 0.0, 0.0, 0.0, 0.0, 0.0, 0.0, 0.0, 0.0, 0.0, 0.0, 0.0, 0.0, 0.0, 0.0, 0.0, 0.0, 0.0, 0.0, 0.0, 0.0, 0.0, 0.0, 0.0, 0.0, 0.0, 0.0, 0.0, 0.0, 0.0, 0.0, 0.0, 0.0, 0.0, 0.0, 0.0, 0.0, 0.0, 0.0, 0.0, 0.0, 0.0, 0.0, 0.0, 0.0, 0.0, 0.0, 0.0, 0.0, 0.0, 0.0, 0.0, 0.0, 0.0, 0.0, 0.0, 0.0, 0.0, 0.0, 0.0, 0.0, 0.0, 0.0, 0.0, 0.0, 0.0, 0.0, 0.0, 0.0, 0.0, 0.0, 0.0, 0.0, 0.0, 0.0, 0.0, 0.0, 0.0, 0.0, 0.0, 0.0, 0.0, 0.0, 0.0, 0.0, 0.0, 0.0, 0.0, 0.0, 0.0, 0.0, 0.0, 0.0, 0.0, 0.0, 0.0, 0.0, 0.0, 0.0, 0.0, 0.0, 0.0, 0.0, 0.0, 0.0, 0.0, 0.0, 0.0, 0.0, 0.0, 0.0, 0.0, 0.0, 0.0, 0.0, 0.0, 0.0, 0.0, 0.0, 0.0, 0.0, 0.0, 0.0, 0.0, 0.0, 0.0, 0.0, 0.0, 0.0, 0.0, 0.0, 0.0, 0.0, 0.0, 0.0, 0.0, 0.0, 0.0, 0.0, 0.0, 0.0, 0.0, 0.0, 0.0, 0.0, 0.0, 0.0, 0.0, 0.0, 0.0, 0.0, 0.0, 0.0, 0.0, 0.0, 0.0, 0.0, 0.0, 0.0, 0.0, 0.0, 0.0, 0.0, 0.0, 0.0, 0.0, 0.0, 0.0, 0.0, 0.0, 0.0, 0.0, 0.0, 0.0, 0.0, 0.0, 0.0, 0.0, 0.0, 0.0, 0.0, 0.0, 0.0, 0.0, 0.0, 0.0, 0.0, 0.0, 0.0, 0.0, 0.0, 0.0, 0.0, 0.0, 0.0, 0.0, 0.0, 0.0, 0.0, 0.0, 0.0, 0.0, 0.0, 0.0, 0.0, 0.0, 0.0, 0.0, 0.0, 0.0, 0.0, 0.0, 0.0, 0.0, 0.0, 0.0, 0.0, 0.0, 0.0, 0.0, 0.0, 0.0, 0.0, 0.0, 0.0, 0.0, 0.0, 0.0, 0.0, 0.0, 0.0, 0.0, 0.0, 0.0, 0.0, 0.0, 0.0, 0.0, 0.0, 0.0, 0.0, 0.0, 0.0, 0.0, 0.0, 0.0, 0.0, 0.0, 0.0, 0.0, 0.0, 0.0, 0.0, 0.0, 0.0, 0.0, 0.0, 0.0, 0.0, 0.0, 0.0, 0.0, 0.0, 0.0, 0.0, 0.0, 0.0, 0.0, 0.0, 0.0, 0.0, 0.0, 0.0, 0.0, 0.0, 0.0, 0.0, 0.0, 0.0, 0.0, 0.0, 0.0, 0.0, 0.0, 0.0, 0.0, 0.0, 0.0, 0.0, 0.0, 0.0, 0.0, 0.0, 0.0, 0.0, 0.0, 0.0, 0.0, 0.0, 0.0, 0.0, 0.0, 0.0, 0.0, 0.0, 0.0, 0.0, 0.0, 0.0, 0.0, 0.0, 0.0, 0.0, 0.0, 0.0, 0.0, 0.0, 0.0, 0.0, 0.0, 0.0, 0.0, 0.0, 0.0, 0.0, 0.0, 0.0, 0.0, 0.0, 0.0, 0.0, 0.0, 0.0, 0.0, 0.0, 0.0, 0.0, 0.0, 0.0, 0.0, 0.0, 0.0, 0.0, 0.0, 0.0, 0.0, 0.0, 0.0, 0.0, 0.0, 0.0, 0.0, 0.0, 0.0, 0.0, 0.0, 0.0, 0.0, 0.0, 0.0, 0.0, 0.0, 0.0, 0.0, 0.0, 0.0, 0.0, 0.0, 0.0, 0.0, 0.0, 0.0, 0.0, 0.0, 0.0, 0.0, 0.0, 0.0, 0.0, 0.0, 0.0, 0.0, 0.0, 0.0, 0.0, 0.0, 0.0, 0.0, 0.0, 0.0, 0.0, 0.0, 0.0, 0.0, 0.0, 0.0, 0.0, 0.0, 0.0, 0.0, 0.0, 0.0, 0.0, 0.0, 0.0, 0.0, 0.0, 0.0, 0.0, 0.0, 0.0, 0.0, 0.0, 0.0, 0.0, 0.0, 0.0, 0.0, 0.0, 0.0, 0.0, 0.0, 0.0, 0.0, 0.0, 0.0, 0.0, 0.0, 0.0, 0.0, 0.0, 0.0, 0.0, 0.0, 0.0, 0.0, 0.0, 0.0, 0.0, 0.0, 0.0, 0.0, 0.0, 0.0, 0.0, 0.0, 0.0, 0.0, 0.0, 0.0, 0.0, 0.0, 0.0, 0.0, 0.0, 0.0, 0.0, 0.0, 0.0, 0.0, 0.0, 0.0, 0.0, 0.0, 0.0, 0.0, 0.0, 0.0, 0.0, 0.0, 0.0, 0.0, 0.0, 0.0, 0.0, 0.0, 0.0, 0.0, 0.0, 0.0, 0.0, 0.0, 0.0, 0.0, 0.0, 0.0, 0.0, 0.0, 0.0, 0.0, 0.0, 0.0, 0.0, 0.0, 0.0, 0.0, 0.0, 0.0, 0.0, 0.0, 0.0, 0.0, 0.0, 0.0, 0.0, 0.0, 0.0, 0.0, 0.0, 0.0, 0.0, 0.0, 0.0, 0.0, 0.0, 0.0, 0.0, 0.0, 0.0, 0.0, 0.0, 0.0, 0.0, 0.0, 0.0, 0.0, 0.0, 0.0, 0.0, 0.0, 0.0, 0.0, 0.0, 0.0, 0.0, 0.0, 0.0, 0.0, 0.0, 0.0, 0.0, 0.0, 0.0, 0.0, 0.0, 0.0, 0.0, 0.0, 0.0, 0.0, 0.0, 0.0, 0.0, 0.0, 0.0, 0.0, 0.0, 0.0, 0.0, 0.0, 0.0, 0.0, 0.0, 0.0, 0.0, 0.0, 0.0, 0.0, 0.0, 0.0, 0.0, 0.0, 0.0, 0.0, 0.0, 0.0, 0.0, 0.0, 0.0, 0.0, 0.0, 0.0, 0.0, 0.0, 0.0, 0.0, 0.0, 0.0, 0.0, 0.0, 0.0, 0.0, 0.0, 0.0, 0.0, 0.0, 0.0, 0.0, 0.0, 0.0, 0.0, 0.0, 0.0, 0.0, 0.0, 0.0, 0.0, 0.0, 0.0, 0.0, 0.0, 0.0, 0.0, 0.0, 0.0, 0.0, 0.0, 0.0, 0.0, 0.0, 0.0, 0.0, 0.0, 0.0, 0.0, 0.0, 0.0, 0.0, 0.0, 0.0, 0.0, 0.0, 0.0, 0.0, 0.0, 0.0, 0.0, 0.0, 0.0, 0.0, 0.0, 0.0, 0.0, 0.0, 0.0, 0.0, 0.0, 0.0, 0.0, 0.0, 0.0, 0.0, 0.0, 0.0, 0.0, 0.0, 0.0, 0.0, 0.0, 0.0, 0.0, 0.0, 0.0, 0.0, 0.0, 0.0, 0.0, 0.0, 0.0, 0.0, 0.0, 0.0, 0.0, 0.0, 0.0, 0.0, 0.0, 0.0, 0.0, 0.0, 0.0, 0.0, 0.0, 0.0, 0.0, 0.0, 0.0, 0.0, 0.0, 0.0, 0.0, 0.0, 0.0, 0.0, 0.0, 0.0, 0.0, 0.0, 0.0, 0.0, 0.0, 0.0, 0.0, 0.0, 0.0, 0.0, 0.0, 0.0, 0.0, 0.0, 0.0, 0.0, 0.0, 0.0, 0.0, 0.0, 0.0, 0.0, 0.0, 0.0, 0.0, 0.0, 0.0, 0.0, 0.0, 0.0, 0.0, 0.0, 0.0, 0.0, 0.0, 0.0, 0.0, 0.0, 0.0, 0.0, 0.0, 0.0, 0.0, 0.0, 0.0, 0.0, 0.0, 0.0, 0.0, 0.0, 0.0, 0.0, 0.0, 0.0, 0.0, 0.0, 0.0, 0.0, 0.0, 0.0, 0.0, 0.0, 0.0, 0.0, 0.0, 0.0, 0.0, 0.0, 0.0, 0.0, 0.0, 0.0, 0.0, 0.0, 0.0, 0.0, 0.0, 0.0, 0.0, 0.0, 0.0, 0.0, 0.0, 0.0, 0.0, 0.0, 0.0, 0.0, 0.0, 0.0, 0.0, 0.0, 0.0, 0.0, 0.0, 0.0, 0.0, 0.0, 0.0, 0.0, 0.0, 0.0, 0.0, 0.0, 0.0, 0.0, 0.0, 0.0, 0.0, 0.0, 0.0, 0.0, 0.0, 0.0, 0.0, 0.0, 0.0, 0.0, 0.0, 0.0, 0.0, 0.0, 0.0, 0.0, 0.0, 0.0, 0.0, 0.0, 0.0, 0.0, 0.0, 0.0, 0.0, 0.0, 0.0, 0.0, 0.0, 0.0, 0.0, 0.0, 0.0, 0.0, 0.0, 0.0, 0.0, 0.0, 0.0, 0.0, 0.0, 0.0, 0.0, 0.0, 0.0, 0.0, 0.0, 0.0, 0.0, 0.0, 0.0, 0.0, 0.0, 0.0, 0.0, 0.0, 0.0, 0.0, 0.0, 0.0, 0.0, 0.0, 0.0, 0.0, 0.0, 0.0, 0.0, 0.0, 0.0, 0.0, 0.0, 0.0, 0.0, 0.0, 0.0, 0.0, 0.0, 0.0, 0.0, 0.0, 0.0, 0.0, 0.0, 0.0, 0.0, 0.0, 0.0, 0.0, 0.0, 0.0, 0.0, 0.0, 0.0, 0.0, 0.0, 0.0, 0.0, 0.0, 0.0, 0.0, 0.0, 0.0, 0.0, 0.0, 0.0, 0.0, 0.0, 0.0, 0.0, 0.0, 0.0, 0.0, 0.0, 0.0, 0.0, 0.0, 0.0, 0.0, 0.0, 0.0, 0.0, 0.0, 0.0, 0.0, 0.0, 0.0, 0.0, 0.0, 0.0, 0.0, 0.0, 0.0, 0.0, 0.0, 0.0, 0.0, 0.0, 0.0, 0.0, 0.0, 0.0, 0.0, 0.0, 0.0, 0.0, 0.0, 0.0, 0.0, 0.0, 0.0, 0.0, 0.0, 0.0, 0.0, 0.0, 0.0, 0.0, 0.0, 0.0, 0.0, 0.0, 0.0, 0.0, 0.0, 0.0, 0.0, 0.0, 0.0, 0.0, 0.0, 0.0, 0.0, 0.0, 0.0, 0.0, 0.0, 0.0, 0.0, 0.0, 0.0, 0.0, 0.0, 0.0, 0.0, 0.0, 0.0, 0.0, 0.0, 0.0, 0.0, 0.0, 0.0, 0.0, 0.0, 0.0, 0.0, 0.0, 0.0, 0.0, 0.0, 0.0, 0.0, 0.0, 0.0, 0.0, 0.0, 0.0, 0.0, 0.0, 0.0, 0.0, 0.0, 0.0, 0.0, 0.0, 0.0, 0.0, 0.0, 0.0, 0.0, 0.0, 0.0, 0.0, 0.0, 0.0, 0.0, 0.0, 0.0, 0.0, 0.0, 0.0, 0.0, 0.0, 0.0, 0.0, 0.0, 0.0, 0.0, 0.0, 0.0, 0.0, 0.0, 0.0, 0.0, 0.0, 0.0, 0.0, 0.0, 0.0, 0.0, 0.0, 0.0, 0.0, 0.0, 0.0, 0.0, 0.0, 0.0, 0.0, 0.0, 0.0, 0.0, 0.0, 0.0, 0.0, 0.0, 0.0, 0.0, 0.0, 0.0, 0.0, 0.0, 0.0, 0.0, 0.0, 0.0, 0.0, 0.0, 0.0, 0.0, 0.0, 0.0, 0.0, 0.0, 0.0, 0.0, 0.0, 0.0, 0.0, 0.0, 0.0, 0.0, 0.0, 0.0, 0.0, 0.0, 0.0, 0.0, 0.0, 0.0, 0.0, 0.0, 0.0, 0.0, 0.0, 0.0, 0.0, 0.0, 0.0, 0.0, 0.0, 0.0, 0.0, 0.0, 0.0, 0.0, 0.0, 0.0, 0.0, 0.0, 0.0, 0.0, 0.0, 0.0, 0.0, 0.0, 0.0, 0.0, 0.0, 0.0, 0.0, 0.0, 0.0, 0.0, 0.0, 0.0, 0.0, 0.0, 0.0, 0.0, 0.0, 0.0, 0.0, 0.0, 0.0, 0.0, 0.0, 0.0, 0.0, 0.0, 0.0, 0.0, 0.0, 0.0, 0.0, 0.0, 0.0, 0.0, 0.0, 0.0, 0.0, 0.0, 0.0, 0.0, 0.0, 0.0, 0.0, 0.0, 0.0, 0.0, 0.0, 0.0, 0.0, 0.0, 0.0, 0.0, 0.0, 0.0, 0.0, 0.0, 0.0, 0.0, 0.0, 0.0, 0.0, 0.0, 0.0, 0.0, 0.0, 0.0, 0.0, 0.0, 0.0, 0.0, 0.0, 0.0, 0.0, 0.0, 0.0, 0.0, 0.0, 0.0, 0.0, 0.0, 0.0, 0.0, 0.0, 0.0, 0.0, 0.0, 0.0, 0.0, 0.0, 0.0, 0.0, 0.0, 0.0, 0.0, 0.0, 0.0, 0.0, 0.0, 0.0, 0.0, 0.0, 0.0, 0.0, 0.0, 0.0, 0.0, 0.0, 0.0, 0.0, 0.0, 0.0, 0.0, 0.0, 0.0, 0.0, 0.0, 0.0, 0.0, 0.0, 0.0, 0.0, 0.0, 0.0, 0.0, 0.0, 0.0, 0.0, 0.0, 0.0, 0.0, 0.0, 0.0, 0.0, 0.0, 0.0, 0.0, 0.0, 0.0, 0.0, 0.0, 0.0, 0.0, 0.0, 0.0, 0.0, 0.0, 0.0, 0.0, 0.0, 0.0, 0.0, 0.0, 0.0, 0.0, 0.0, 0.0, 0.0, 0.0, 0.0, 0.0, 0.0, 0.0, 0.0, 0.0, 0.0, 0.0, 0.0, 0.0, 0.0, 0.0, 0.0, 0.0, 0.0, 0.0, 0.0, 0.0, 0.0, 0.0, 0.0, 0.0, 0.0, 0.0, 0.0, 0.0, 0.0, 0.0, 0.0, 0.0, 0.0, 0.0, 0.0, 0.0, 0.0, 0.0, 0.0, 0.0, 0.0, 0.0, 0.0, 0.0, 0.0, 0.0, 0.0, 0.0, 0.0, 0.0, 0.0, 0.0, 0.0, 0.0, 0.0, 0.0, 0.0, 0.0, 0.0, 0.0, 0.0, 0.0, 0.0, 0.0, 0.0, 0.0, 0.0, 0.0, 0.0, 0.0, 0.0, 0.0, 0.0, 0.0, 0.0, 0.0, 0.0, 0.0, 0.0, 0.0, 0.0, 0.0, 0.0, 0.0, 0.0, 0.0, 0.0, 0.0, 0.0, 0.0, 0.0, 0.0, 0.0, 0.0, 0.0, 0.0, 0.0, 0.0, 0.0, 0.0, 0.0, 0.0, 0.0, 0.0, 0.0, 0.0, 0.0, 0.0, 0.0, 0.0, 0.0, 0.0, 0.0, 0.0, 0.0, 0.0, 0.0, 0.0, 0.0, 0.0, 0.0, 0.0, 0.0, 0.0, 0.0, 0.0, 0.0, 0.0, 0.0, 0.0, 0.0, 0.0, 0.0, 0.0, 0.0, 0.0, 0.0, 0.0, 0.0, 0.0, 0.0, 0.0, 0.0, 0.0, 0.0, 0.0, 0.0, 0.0, 0.0, 0.0, 0.0, 0.0, 0.0, 0.0, 0.0, 0.0, 0.0, 0.0, 0.0, 0.0, 0.0, 0.0, 0.0, 0.0, 0.0, 0.0, 0.0, 0.0, 0.0, 0.0, 0.0, 0.0, 0.0, 0.0, 0.0, 0.0, 0.0, 0.0, 0.0, 0.0, 0.0, 0.0, 0.0, 0.0, 0.0, 0.0, 0.0, 0.0, 0.0, 0.0, 0.0, 0.0, 0.0, 0.0, 0.0, 0.0, 0.0, 0.0, 0.0, 0.0, 0.0, 0.0, 0.0, 0.0, 0.0, 0.0, 0.0, 0.0, 0.0, 0.0, 0.0, 0.0, 0.0, 0.0, 0.0, 0.0, 0.0, 0.0, 0.0, 0.0, 0.0, 0.0, 0.0, 0.0, 0.0, 0.0, 0.0, 0.0, 0.0, 0.0, 0.0, 0.0, 0.0, 0.0, 0.0, 0.0, 0.0, 0.0, 0.0, 0.0, 0.0, 0.0, 0.0, 0.0, 0.0, 0.0, 0.0, 0.0, 0.0, 0.0, 0.0, 0.0, 0.0, 0.0, 0.0, 0.0, 0.0, 0.0, 0.0, 0.0, 0.0, 0.0, 0.0, 0.0, 0.0, 0.0, 0.0, 0.0, 0.0, 0.0, 0.0, 0.0, 0.0, 0.0, 0.0, 0.0, 0.0, 0.0, 0.0, 0.0, 0.0, 0.0, 0.0, 0.0, 0.0, 0.0, 0.0, 0.0, 0.0, 0.0, 0.0, 0.0, 0.0, 0.0, 0.0, 0.0, 0.0, 0.0, 0.0, 0.0, 0.0, 0.0, 0.0, 0.0, 0.0, 0.0, 0.0, 0.0, 0.0, 0.0, 0.0, 0.0, 0.0, 0.0, 0.0, 0.0, 0.0, 0.0, 0.0, 0.0, 0.0, 0.0, 0.0, 0.0, 0.0, 0.0, 0.0, 0.0, 0.0, 0.0, 0.0, 0.0, 0.0, 0.0, 0.0, 0.0, 0.0, 0.0, 0.0, 0.0, 0.0, 0.0, 0.0, 0.0, 0.0, 0.0, 0.0, 0.0, 0.0, 0.0, 0.0, 0.0, 0.0, 0.0, 0.0, 0.0, 0.0, 0.0, 0.0, 0.0, 0.0, 0.0, 0.0, 0.0, 0.0, 0.0, 0.0, 0.0, 0.0, 0.0, 0.0, 0.0, 0.0, 0.0, 0.0, 0.0, 0.0, 0.0, 0.0, 0.0, 0.0, 0.0, 0.0, 0.0, 0.0, 0.0, 0.0, 0.0, 0.0, 0.0, 0.0, 0.0, 0.0, 0.0, 0.0, 0.0, 0.0, 0.0, 0.0, 0.0, 0.0, 0.0, 0.0, 0.0, 0.0, 0.0, 0.0, 0.0, 0.0, 0.0, 0.0, 0.0, 0.0, 0.0, 0.0, 0.0, 0.0, 0.0, 0.0, 0.0, 0.0, 0.0, 0.0, 0.0, 0.0, 0.0, 0.0, 0.0, 0.0, 0.0, 0.0, 0.0, 0.0, 0.0, 0.0, 0.0, 0.0, 0.0, 0.0, 0.0, 0.0, 0.0, 0.0, 0.0, 0.0, 0.0, 0.0, 0.0, 0.0, 0.0, 0.0, 0.0, 0.0, 0.0, 0.0, 0.0, 0.0, 0.0, 0.0, 0.0, 0.0, 0.0, 0.0, 0.0, 0.0, 0.0, 0.0, 0.0, 0.0, 0.0, 0.0, 0.0, 0.0, 0.0, 0.0, 0.0, 0.0, 0.0, 0.0, 0.0, 0.0, 0.0, 0.0, 0.0, 0.0, 0.0, 0.0, 0.0, 0.0, 0.0, 0.0, 0.0, 0.0, 0.0, 0.0, 0.0, 0.0, 0.0, 0.0, 0.0, 0.0, 0.0, 0.0, 0.0, 0.0, 0.0, 0.0, 0.0, 0.0, 0.0, 0.0, 0.0, 0.0, 0.0, 0.0, 0.0, 0.0, 0.0, 0.0, 0.0, 0.0, 0.0, 0.0, 0.0, 0.0, 0.0, 0.0, 0.0, 0.0, 0.0, 0.0, 0.0, 0.0, 0.0, 0.0, 0.0, 0.0, 0.0, 0.0, 0.0, 0.0, 0.0, 0.0, 0.0, 0.0, 0.0, 0.0, 0.0, 0.0, 0.0, 0.0, 0.0, 0.0, 0.0, 0.0, 0.0, 0.0, 0.0, 0.0, 0.0, 0.0, 0.0, 0.0, 0.0, 0.0, 0.0, 0.0, 0.0, 0.0, 0.0, 0.0, 0.0, 0.0, 0.0, 0.0, 0.0, 0.0, 0.0, 0.0, 0.0, 0.0, 0.0, 0.0, 0.0, 0.0, 0.0, 0.0, 0.0, 0.0, 0.0, 0.0, 0.0, 0.0, 0.0, 0.0, 0.0, 0.0, 0.0, 0.0, 0.0, 0.0, 0.0, 0.0, 0.0, 0.0, 0.0, 0.0, 0.0, 0.0, 0.0, 0.0, 0.0, 0.0, 0.0, 0.0, 0.0, 0.0, 0.0, 0.0, 0.0, 0.0, 0.0, 0.0, 0.0, 0.0, 0.0, 0.0, 0.0, 0.0, 0.0, 0.0, 0.0, 0.0, 0.0, 0.0, 0.0, 0.0, 0.0, 0.0, 0.0, 0.0, 0.0, 0.0, 0.0, 0.0, 0.0, 0.0, 0.0, 0.0, 0.0, 0.0, 0.0, 0.0, 0.0, 0.0, 0.0, 0.0, 0.0, 0.0, 0.0, 0.0, 0.0, 0.0, 0.0, 0.0, 0.0, 0.0, 0.0, 0.0, 0.0, 0.0, 0.0, 0.0, 0.0, 0.0, 0.0, 0.0, 0.0, 0.0, 0.0, 0.0, 0.0, 0.0, 0.0, 0.0, 0.0, 0.0, 0.0, 0.0, 0.0, 0.0, 0.0, 0.0, 0.0, 0.0, 0.0, 0.0, 0.0, 0.0, 0.0, 0.0, 0.0, 0.0, 0.0, 0.0, 0.0, 0.0, 0.0, 0.0, 0.0, 0.0, 0.0, 0.0, 0.0, 0.0, 0.0, 0.0, 0.0, 0.0, 0.0, 0.0, 0.0, 0.0, 0.0, 0.0, 0.0, 0.0, 0.0, 0.0, 0.0, 0.0, 0.0, 0.0, 0.0, 0.0, 0.0, 0.0, 0.0, 0.0, 0.0, 0.0, 0.0, 0.0, 0.0, 0.0, 0.0, 0.0, 0.0, 0.0, 0.0, 0.0, 0.0, 0.0, 0.0, 0.0, 0.0, 0.0, 0.0, 0.0, 0.0, 0.0, 0.0, 0.0, 0.0, 0.0, 0.0, 0.0, 0.0, 0.0, 0.0, 0.0, 0.0, 0.0, 0.0, 0.0, 0.0, 0.0, 0.0, 0.0, 0.0, 0.0, 0.0, 0.0, 0.0, 0.0, 0.0, 0.0, 0.0, 0.0, 0.0, 0.0, 0.0, 0.0, 0.0, 0.0, 0.0, 0.0, 0.0, 0.0, 0.0, 0.0, 0.0, 0.0, 0.0, 0.0, 0.0, 0.0, 0.0, 0.0, 0.0, 0.0, 0.0, 0.0, 0.0, 0.0, 0.0, 0.0, 0.0, 0.0, 0.0, 0.0, 0.0, 0.0, 0.0, 0.0, 0.0, 0.0, 0.0, 0.0, 0.0, 0.0, 0.0, 0.0, 0.0, 0.0, 0.0, 0.0, 0.0, 0.0, 0.0, 0.0, 0.0, 0.0, 0.0, 0.0, 0.0, 0.0, 0.0, 0.0, 0.0, 0.0, 0.0, 0.0, 0.0, 0.0, 0.0, 0.0, 0.0, 0.0, 0.0, 0.0, 0.0, 0.0, 0.0, 0.0, 0.0, 0.0, 0.0, 0.0, 0.0, 0.0, 0.0, 0.0, 0.0, 0.0, 0.0, 0.0, 0.0, 0.0, 0.0, 0.0, 0.0, 0.0, 0.0, 0.0, 0.0, 0.0, 0.0, 0.0, 0.0, 0.0, 0.0, 0.0, 0.0, 0.0, 0.0, 0.0, 0.0, 0.0, 0.0, 0.0, 0.0, 0.0, 0.0, 0.0, 0.0, 0.0, 0.0, 0.0, 0.0, 0.0, 0.0, 0.0, 0.0, 0.0, 0.0, 0.0, 0.0, 0.0, 0.0, 0.0, 0.0, 0.0, 0.0, 0.0, 0.0, 0.0, 0.0, 0.0, 0.0, 0.0, 0.0, 0.0, 0.0, 0.0, 0.0, 0.0, 0.0, 0.0, 0.0, 0.0, 0.0, 0.0, 0.0, 0.0, 0.0, 0.0, 0.0, 0.0, 0.0, 0.0, 0.0, 0.0, 0.0, 0.0, 0.0, 0.0, 0.0, 0.0, 0.0, 0.0, 0.0, 0.0, 0.0, 0.0, 0.0, 0.0, 0.0, 0.0, 0.0, 0.0, 0.0, 0.0, 0.0, 0.0, 0.0, 0.0, 0.0, 0.0, 0.0, 0.0, 0.0, 0.0, 0.0, 0.0, 0.0, 0.0, 0.0, 0.0, 0.0, 0.0, 0.0, 0.0, 0.0, 0.0, 0.0, 0.0, 0.0, 0.0, 0.0, 0.0, 0.0, 0.0, 0.0, 0.0, 0.0, 0.0, 0.0, 0.0, 0.0, 0.0, 0.0, 0.0, 0.0, 0.0, 0.0, 0.0, 0.0, 0.0, 0.0, 0.0, 0.0, 0.0, 0.0, 0.0, 0.0, 0.0, 0.0, 0.0, 0.0, 0.0, 0.0, 0.0, 0.0, 0.0, 0.0, 0.0, 0.0, 0.0, 0.0, 0.0, 0.0, 0.0, 0.0, 0.0, 0.0, 0.0, 0.0, 0.0, 0.0, 0.0, 0.0, 0.0, 0.0, 0.0, 0.0, 0.0, 0.0, 0.0, 0.0, 0.0, 0.0, 0.0, 0.0, 0.0, 0.0, 0.0, 0.0, 0.0, 0.0, 0.0, 0.0, 0.0, 0.0, 0.0, 0.0, 0.0, 0.0, 0.0, 0.0, 0.0, 0.0, 0.0, 0.0, 0.0, 0.0, 0.0, 0.0, 0.0, 0.0, 0.0, 0.0, 0.0, 0.0, 0.0, 0.0, 0.0, 0.0, 0.0, 0.0, 0.0, 0.0, 0.0, 0.0, 0.0, 0.0, 0.0, 0.0, 0.0, 0.0, 0.0, 0.0, 0.0, 0.0, 0.0, 0.0, 0.0, 0.0, 0.0, 0.0, 0.0, 0.0, 0.0, 0.0, 0.0, 0.0, 0.0, 0.0, 0.0, 0.0, 0.0, 0.0, 0.0, 0.0, 0.0, 0.0, 0.0, 0.0, 0.0, 0.0, 0.0, 0.0, 0.0, 0.0, 0.0, 0.0, 0.0, 0.0, 0.0, 0.0, 0.0, 0.0, 0.0, 0.0, 0.0, 0.0, 0.0, 0.0, 0.0, 0.0, 0.0, 0.0, 0.0, 0.0, 0.0, 0.0, 0.0, 0.0, 0.0, 0.0, 0.0, 0.0, 0.0, 0.0, 0.0, 0.0, 0.0, 0.0, 0.0, 0.0, 0.0, 0.0, 0.0, 0.0, 0.0, 0.0, 0.0, 0.0, 0.0, 0.0, 0.0, 0.0, 0.0, 0.0, 0.0, 0.0, 0.0, 0.0, 0.0, 0.0, 0.0, 0.0, 0.0, 0.0, 0.0, 0.0, 0.0, 0.0, 0.0, 0.0, 0.0, 0.0, 0.0, 0.0, 0.0, 0.0, 0.0, 0.0, 0.0, 0.0, 0.0, 0.0, 0.0, 0.0, 0.0, 0.0, 0.0, 0.0, 0.0, 0.0, 0.0, 0.0, 0.0, 0.0, 0.0, 0.0, 0.0, 0.0, 0.0, 0.0, 0.0, 0.0, 0.0, 0.0, 0.0, 0.0, 0.0, 0.0, 0.0, 0.0, 0.0, 0.0, 0.0, 0.0, 0.0, 0.0, 0.0, 0.0, 0.0, 0.0, 0.0, 0.0, 0.0, 0.0, 0.0, 0.0, 0.0, 0.0, 0.0, 0.0, 0.0, 0.0, 0.0, 0.0, 0.0, 0.0, 0.0, 0.0, 0.0, 0.0, 0.0, 0.0, 0.0, 0.0, 0.0, 0.0, 0.0, 0.0, 0.0, 0.0, 0.0, 0.0, 0.0, 0.0, 0.0, 0.0, 0.0, 0.0, 0.0, 0.0, 0.0, 0.0, 0.0, 0.0, 0.0, 0.0, 0.0, 0.0, 0.0, 0.0, 0.0, 0.0, 0.0, 0.0, 0.0, 0.0, 0.0, 0.0, 0.0, 0.0, 0.0, 0.0, 0.0, 0.0, 0.0, 0.0, 0.0, 0.0, 0.0, 0.0, 0.0, 0.0, 0.0, 0.0, 0.0, 0.0, 0.0, 0.0, 0.0, 0.0, 0.0, 0.0, 0.0, 0.0, 0.0, 0.0, 0.0, 0.0, 0.0, 0.0, 0.0, 0.0, 0.0, 0.0, 0.0, 0.0, 0.0])
me_icosphere_004.materials.append(mat_material_005)
me_icosphere_004.update()

# ---- objects
ob_icosphere_001 = bpy.data.objects.new('Icosphere.001', me_icosphere_004)

# ---- transforms, parenting, visibility, modifiers, constraints
ob_icosphere_001.location = (0.001035, -0.4355, 0.1844)

# ---- collection membership
col_collection.objects.link(ob_icosphere_001)

# ---- scene / render settings (as saved in the file)
scene.frame_start = 1; scene.frame_end = 250; scene.frame_set(1)
scene.render.engine = 'BLENDER_EEVEE_NEXT'
scene.cycles.sampling_pattern = 'TABULATED_SOBOL'
scene.eevee.ray_tracing_options.trace_max_roughness = 0.0
bpy.context.view_layer.update()

# ---- added for rendering (the .blend has no active camera and no usable light): camera, sun
cam_auto = bpy.data.cameras.new('AutoCamera')
cam_auto.lens = 50.0
cam_auto.sensor_width = 36.0
cam_auto.clip_end = 1000.0
ob_auto_camera = bpy.data.objects.new('AutoCamera', cam_auto)
scene.collection.objects.link(ob_auto_camera)
ob_auto_camera.location = (2.21702, -2.85245, 2.6472)
ob_auto_camera.rotation_euler = (1.09748, -7.21219e-08, 0.694738)
scene.camera = ob_auto_camera
light_auto_sun = bpy.data.lights.new('AutoSun', 'SUN')
light_auto_sun.energy = 3.0
light_auto_sun.angle = 0.0523599
ob_auto_sun = bpy.data.objects.new('AutoSun', light_auto_sun)
scene.collection.objects.link(ob_auto_sun)
ob_auto_sun.rotation_euler = (0.872665, 0.174533, 0.523599)
bpy.context.view_layer.update()
